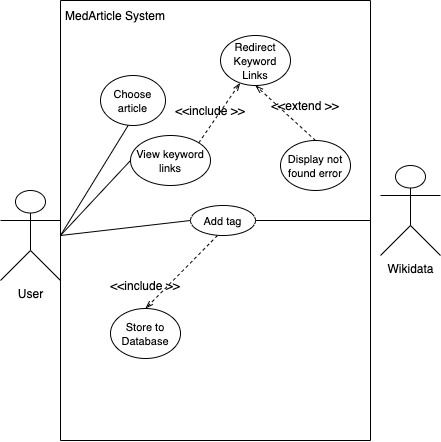

The diagram above was exported from draw.io. Its source (the exported page's mxGraphModel, read from the mxfile embedded in the PNG):
<mxGraphModel dx="946" dy="594" grid="1" gridSize="10" guides="1" tooltips="1" connect="1" arrows="1" fold="1" page="1" pageScale="1" pageWidth="1169" pageHeight="826" background="#ffffff" math="0" shadow="0">
  <root>
    <mxCell id="0" />
    <mxCell id="1" parent="0" />
    <mxCell id="pHc6b0fLADzIyUUlZjvu-41" value="User" style="shape=umlActor;verticalLabelPosition=bottom;verticalAlign=top;html=1;outlineConnect=0;" parent="1" vertex="1">
      <mxGeometry x="110" y="245" width="60" height="90" as="geometry" />
    </mxCell>
    <mxCell id="pHc6b0fLADzIyUUlZjvu-44" value="&lt;font style=&quot;font-size: 11px&quot;&gt;View keyword links&lt;/font&gt;" style="ellipse;whiteSpace=wrap;html=1;" parent="1" vertex="1">
      <mxGeometry x="240" y="190" width="80" height="50" as="geometry" />
    </mxCell>
    <mxCell id="pHc6b0fLADzIyUUlZjvu-50" value="" style="endArrow=none;endFill=0;endSize=12;html=1;entryX=0;entryY=0.5;entryDx=0;entryDy=0;" parent="1" target="pHc6b0fLADzIyUUlZjvu-44" edge="1">
      <mxGeometry width="160" relative="1" as="geometry">
        <mxPoint x="170" y="290" as="sourcePoint" />
        <mxPoint x="340" y="230" as="targetPoint" />
      </mxGeometry>
    </mxCell>
    <mxCell id="pHc6b0fLADzIyUUlZjvu-51" value="" style="endArrow=none;endFill=0;endSize=12;html=1;entryX=0;entryY=0.5;entryDx=0;entryDy=0;" parent="1" target="-K5Bz50wVMDO_kUoR8XZ-3" edge="1">
      <mxGeometry width="160" relative="1" as="geometry">
        <mxPoint x="170" y="290" as="sourcePoint" />
        <mxPoint x="251.92000000000007" y="256.32000000000005" as="targetPoint" />
      </mxGeometry>
    </mxCell>
    <mxCell id="-K5Bz50wVMDO_kUoR8XZ-3" value="&lt;font style=&quot;font-size: 11px&quot;&gt;Add tag&lt;br&gt;&lt;/font&gt;" style="ellipse;whiteSpace=wrap;html=1;" parent="1" vertex="1">
      <mxGeometry x="300" y="260" width="65" height="30" as="geometry" />
    </mxCell>
    <mxCell id="J4YOB9VJ8llGjJ1e0ej4-2" value="" style="endArrow=none;html=1;rounded=0;" parent="1" edge="1">
      <mxGeometry width="50" height="50" relative="1" as="geometry">
        <mxPoint x="480" y="495" as="sourcePoint" />
        <mxPoint x="480" y="495" as="targetPoint" />
        <Array as="points">
          <mxPoint x="170" y="495" />
          <mxPoint x="170" y="55" />
          <mxPoint x="480" y="55" />
        </Array>
      </mxGeometry>
    </mxCell>
    <mxCell id="J4YOB9VJ8llGjJ1e0ej4-3" value="MedArticle System" style="text;html=1;strokeColor=none;fillColor=none;align=center;verticalAlign=middle;whiteSpace=wrap;rounded=0;" parent="1" vertex="1">
      <mxGeometry x="150" y="60" width="150" height="20" as="geometry" />
    </mxCell>
    <mxCell id="J4YOB9VJ8llGjJ1e0ej4-4" value="Wikidata" style="shape=umlActor;verticalLabelPosition=bottom;verticalAlign=top;html=1;outlineConnect=0;" parent="1" vertex="1">
      <mxGeometry x="490" y="220" width="60" height="90" as="geometry" />
    </mxCell>
    <mxCell id="J4YOB9VJ8llGjJ1e0ej4-7" value="&lt;font style=&quot;font-size: 11px&quot;&gt;Display not found error&lt;/font&gt;" style="ellipse;whiteSpace=wrap;html=1;" parent="1" vertex="1">
      <mxGeometry x="390" y="195" width="70" height="50" as="geometry" />
    </mxCell>
    <mxCell id="J4YOB9VJ8llGjJ1e0ej4-8" value="" style="endArrow=openThin;endFill=0;html=1;dashed=1;rounded=0;exitX=0.5;exitY=0;exitDx=0;exitDy=0;entryX=0.5;entryY=1;entryDx=0;entryDy=0;" parent="1" source="J4YOB9VJ8llGjJ1e0ej4-7" target="NBbECiCvgwBtkwfU7Rzc-8" edge="1">
      <mxGeometry width="160" relative="1" as="geometry">
        <mxPoint x="330" y="330" as="sourcePoint" />
        <mxPoint x="299.74873734152925" y="375.6066017177983" as="targetPoint" />
      </mxGeometry>
    </mxCell>
    <mxCell id="J4YOB9VJ8llGjJ1e0ej4-9" value="&amp;lt;&amp;lt;extend &amp;gt;&amp;gt;" style="text;html=1;strokeColor=none;fillColor=none;align=center;verticalAlign=middle;whiteSpace=wrap;rounded=0;" parent="1" vertex="1">
      <mxGeometry x="365" y="150" width="100" height="20" as="geometry" />
    </mxCell>
    <mxCell id="uA-u63IqpAGr5r7FKthI-1" value="&lt;span style=&quot;font-size: 11px&quot;&gt;Choose article&lt;br&gt;&lt;/span&gt;" style="ellipse;whiteSpace=wrap;html=1;" parent="1" vertex="1">
      <mxGeometry x="210" y="130" width="65" height="50" as="geometry" />
    </mxCell>
    <mxCell id="uA-u63IqpAGr5r7FKthI-3" value="" style="endArrow=none;endFill=0;endSize=12;html=1;entryX=0.425;entryY=1;entryDx=0;entryDy=0;entryPerimeter=0;" parent="1" target="uA-u63IqpAGr5r7FKthI-1" edge="1">
      <mxGeometry width="160" relative="1" as="geometry">
        <mxPoint x="170" y="290" as="sourcePoint" />
        <mxPoint x="251.7157287525381" y="221.21320343559637" as="targetPoint" />
      </mxGeometry>
    </mxCell>
    <mxCell id="hZ-2iCDXcW2z_sqQ5Mfv-2" value="&amp;lt;&amp;lt;include &amp;gt;&amp;gt;" style="text;html=1;strokeColor=none;fillColor=none;align=center;verticalAlign=middle;whiteSpace=wrap;rounded=0;" parent="1" vertex="1">
      <mxGeometry x="210" y="325" width="90" height="30" as="geometry" />
    </mxCell>
    <mxCell id="hZ-2iCDXcW2z_sqQ5Mfv-3" value="" style="endArrow=openThin;endFill=0;html=1;dashed=1;rounded=0;exitX=0.415;exitY=1;exitDx=0;exitDy=0;entryX=0.5;entryY=0;entryDx=0;entryDy=0;exitPerimeter=0;" parent="1" source="-K5Bz50wVMDO_kUoR8XZ-3" target="hZ-2iCDXcW2z_sqQ5Mfv-5" edge="1">
      <mxGeometry width="160" relative="1" as="geometry">
        <mxPoint x="275" y="380" as="sourcePoint" />
        <mxPoint x="300" y="440" as="targetPoint" />
      </mxGeometry>
    </mxCell>
    <mxCell id="hZ-2iCDXcW2z_sqQ5Mfv-5" value="&lt;font style=&quot;font-size: 11px&quot;&gt;Store to Database&lt;/font&gt;" style="ellipse;whiteSpace=wrap;html=1;" parent="1" vertex="1">
      <mxGeometry x="220" y="363" width="70" height="50" as="geometry" />
    </mxCell>
    <mxCell id="yETB2_2Ax6owcJ6o8obP-1" value="" style="endArrow=none;html=1;exitX=1;exitY=0.5;exitDx=0;exitDy=0;" parent="1" source="-K5Bz50wVMDO_kUoR8XZ-3" edge="1">
      <mxGeometry width="50" height="50" relative="1" as="geometry">
        <mxPoint x="460" y="330" as="sourcePoint" />
        <mxPoint x="480" y="275" as="targetPoint" />
      </mxGeometry>
    </mxCell>
    <mxCell id="NBbECiCvgwBtkwfU7Rzc-5" value="" style="endArrow=openThin;endFill=0;html=1;dashed=1;rounded=0;exitX=1;exitY=0;exitDx=0;exitDy=0;" edge="1" parent="1" source="pHc6b0fLADzIyUUlZjvu-44" target="NBbECiCvgwBtkwfU7Rzc-8">
      <mxGeometry width="160" relative="1" as="geometry">
        <mxPoint x="320" y="170" as="sourcePoint" />
        <mxPoint x="350" y="160" as="targetPoint" />
      </mxGeometry>
    </mxCell>
    <mxCell id="NBbECiCvgwBtkwfU7Rzc-7" value="&amp;lt;&amp;lt;include &amp;gt;&amp;gt;" style="text;html=1;strokeColor=none;fillColor=none;align=center;verticalAlign=middle;whiteSpace=wrap;rounded=0;" vertex="1" parent="1">
      <mxGeometry x="275" y="150" width="90" height="30" as="geometry" />
    </mxCell>
    <mxCell id="NBbECiCvgwBtkwfU7Rzc-8" value="&lt;font style=&quot;font-size: 11px&quot;&gt;Redirect Keyword Links&lt;br&gt;&lt;/font&gt;" style="ellipse;whiteSpace=wrap;html=1;" vertex="1" parent="1">
      <mxGeometry x="330" y="90" width="70" height="50" as="geometry" />
    </mxCell>
  </root>
</mxGraphModel>